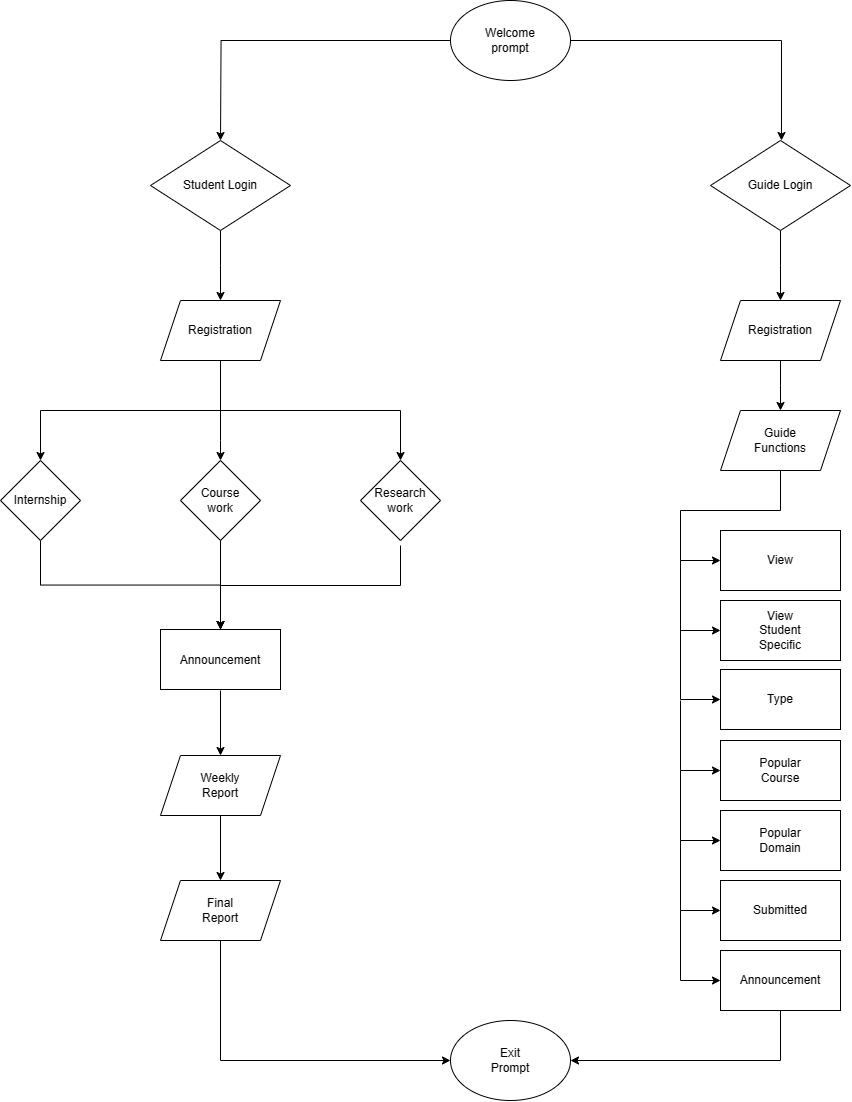

The diagram above was exported from draw.io. Its source (the exported page's mxGraphModel, read from the mxfile embedded in the PNG):
<mxGraphModel dx="1940" dy="637" grid="1" gridSize="10" guides="1" tooltips="1" connect="1" arrows="1" fold="1" page="1" pageScale="1" pageWidth="827" pageHeight="1169" math="0" shadow="0">
  <root>
    <mxCell id="WIyWlLk6GJQsqaUBKTNV-0" />
    <mxCell id="WIyWlLk6GJQsqaUBKTNV-1" parent="WIyWlLk6GJQsqaUBKTNV-0" />
    <mxCell id="n9UgYldnjV1o9OSQT1xj-9" style="edgeStyle=orthogonalEdgeStyle;rounded=0;orthogonalLoop=1;jettySize=auto;html=1;exitX=1;exitY=0.5;exitDx=0;exitDy=0;" edge="1" parent="WIyWlLk6GJQsqaUBKTNV-1" source="n9UgYldnjV1o9OSQT1xj-13">
      <mxGeometry relative="1" as="geometry">
        <mxPoint x="680" y="680" as="targetPoint" />
        <mxPoint x="550" y="580" as="sourcePoint" />
        <Array as="points">
          <mxPoint x="681" y="580" />
        </Array>
      </mxGeometry>
    </mxCell>
    <mxCell id="n9UgYldnjV1o9OSQT1xj-7" style="edgeStyle=orthogonalEdgeStyle;rounded=0;orthogonalLoop=1;jettySize=auto;html=1;" edge="1" parent="WIyWlLk6GJQsqaUBKTNV-1" source="n9UgYldnjV1o9OSQT1xj-13">
      <mxGeometry relative="1" as="geometry">
        <mxPoint x="120" y="680" as="targetPoint" />
        <mxPoint x="230" y="580" as="sourcePoint" />
      </mxGeometry>
    </mxCell>
    <mxCell id="n9UgYldnjV1o9OSQT1xj-21" style="edgeStyle=orthogonalEdgeStyle;rounded=0;orthogonalLoop=1;jettySize=auto;html=1;exitX=0.5;exitY=1;exitDx=0;exitDy=0;" edge="1" parent="WIyWlLk6GJQsqaUBKTNV-1" source="n9UgYldnjV1o9OSQT1xj-8">
      <mxGeometry relative="1" as="geometry">
        <mxPoint x="120" y="840" as="targetPoint" />
      </mxGeometry>
    </mxCell>
    <mxCell id="n9UgYldnjV1o9OSQT1xj-8" value="" style="rhombus;whiteSpace=wrap;html=1;" vertex="1" parent="WIyWlLk6GJQsqaUBKTNV-1">
      <mxGeometry x="50" y="680" width="140" height="90" as="geometry" />
    </mxCell>
    <mxCell id="n9UgYldnjV1o9OSQT1xj-16" style="edgeStyle=orthogonalEdgeStyle;rounded=0;orthogonalLoop=1;jettySize=auto;html=1;" edge="1" parent="WIyWlLk6GJQsqaUBKTNV-1" source="n9UgYldnjV1o9OSQT1xj-10">
      <mxGeometry relative="1" as="geometry">
        <mxPoint x="680" y="840" as="targetPoint" />
      </mxGeometry>
    </mxCell>
    <mxCell id="n9UgYldnjV1o9OSQT1xj-10" value="" style="rhombus;whiteSpace=wrap;html=1;" vertex="1" parent="WIyWlLk6GJQsqaUBKTNV-1">
      <mxGeometry x="610" y="680" width="140" height="90" as="geometry" />
    </mxCell>
    <mxCell id="n9UgYldnjV1o9OSQT1xj-11" value="Student Login" style="text;html=1;strokeColor=none;fillColor=none;align=center;verticalAlign=middle;whiteSpace=wrap;rounded=0;" vertex="1" parent="WIyWlLk6GJQsqaUBKTNV-1">
      <mxGeometry x="75" y="710" width="90" height="30" as="geometry" />
    </mxCell>
    <mxCell id="n9UgYldnjV1o9OSQT1xj-13" value="" style="ellipse;whiteSpace=wrap;html=1;" vertex="1" parent="WIyWlLk6GJQsqaUBKTNV-1">
      <mxGeometry x="350" y="540" width="120" height="80" as="geometry" />
    </mxCell>
    <mxCell id="n9UgYldnjV1o9OSQT1xj-12" value="Guide Login" style="text;html=1;strokeColor=none;fillColor=none;align=center;verticalAlign=middle;whiteSpace=wrap;rounded=0;" vertex="1" parent="WIyWlLk6GJQsqaUBKTNV-1">
      <mxGeometry x="640" y="710" width="80" height="30" as="geometry" />
    </mxCell>
    <mxCell id="n9UgYldnjV1o9OSQT1xj-14" value="Welcome prompt" style="text;html=1;strokeColor=none;fillColor=none;align=center;verticalAlign=middle;whiteSpace=wrap;rounded=0;" vertex="1" parent="WIyWlLk6GJQsqaUBKTNV-1">
      <mxGeometry x="380" y="565" width="60" height="30" as="geometry" />
    </mxCell>
    <mxCell id="n9UgYldnjV1o9OSQT1xj-41" style="edgeStyle=orthogonalEdgeStyle;rounded=0;orthogonalLoop=1;jettySize=auto;html=1;exitX=0.5;exitY=1;exitDx=0;exitDy=0;" edge="1" parent="WIyWlLk6GJQsqaUBKTNV-1" source="n9UgYldnjV1o9OSQT1xj-15">
      <mxGeometry relative="1" as="geometry">
        <mxPoint x="680" y="950" as="targetPoint" />
      </mxGeometry>
    </mxCell>
    <mxCell id="n9UgYldnjV1o9OSQT1xj-15" value="" style="shape=parallelogram;perimeter=parallelogramPerimeter;whiteSpace=wrap;html=1;fixedSize=1;" vertex="1" parent="WIyWlLk6GJQsqaUBKTNV-1">
      <mxGeometry x="620" y="840" width="120" height="60" as="geometry" />
    </mxCell>
    <mxCell id="n9UgYldnjV1o9OSQT1xj-24" style="edgeStyle=orthogonalEdgeStyle;rounded=0;orthogonalLoop=1;jettySize=auto;html=1;exitX=0.5;exitY=1;exitDx=0;exitDy=0;entryX=0.5;entryY=0;entryDx=0;entryDy=0;" edge="1" parent="WIyWlLk6GJQsqaUBKTNV-1" source="n9UgYldnjV1o9OSQT1xj-18" target="n9UgYldnjV1o9OSQT1xj-30">
      <mxGeometry relative="1" as="geometry">
        <mxPoint x="-60" y="980" as="targetPoint" />
      </mxGeometry>
    </mxCell>
    <mxCell id="n9UgYldnjV1o9OSQT1xj-25" style="edgeStyle=orthogonalEdgeStyle;rounded=0;orthogonalLoop=1;jettySize=auto;html=1;" edge="1" parent="WIyWlLk6GJQsqaUBKTNV-1" source="n9UgYldnjV1o9OSQT1xj-18">
      <mxGeometry relative="1" as="geometry">
        <mxPoint x="120" y="1000" as="targetPoint" />
        <Array as="points">
          <mxPoint x="120" y="980" />
          <mxPoint x="120" y="980" />
        </Array>
      </mxGeometry>
    </mxCell>
    <mxCell id="n9UgYldnjV1o9OSQT1xj-18" value="" style="shape=parallelogram;perimeter=parallelogramPerimeter;whiteSpace=wrap;html=1;fixedSize=1;" vertex="1" parent="WIyWlLk6GJQsqaUBKTNV-1">
      <mxGeometry x="60" y="840" width="120" height="60" as="geometry" />
    </mxCell>
    <mxCell id="n9UgYldnjV1o9OSQT1xj-28" style="edgeStyle=orthogonalEdgeStyle;rounded=0;orthogonalLoop=1;jettySize=auto;html=1;" edge="1" parent="WIyWlLk6GJQsqaUBKTNV-1">
      <mxGeometry relative="1" as="geometry">
        <mxPoint x="300" y="1000" as="targetPoint" />
        <mxPoint x="120" y="910" as="sourcePoint" />
        <Array as="points">
          <mxPoint x="120" y="950" />
          <mxPoint x="300" y="950" />
        </Array>
      </mxGeometry>
    </mxCell>
    <mxCell id="n9UgYldnjV1o9OSQT1xj-22" value="Registration" style="text;html=1;strokeColor=none;fillColor=none;align=center;verticalAlign=middle;whiteSpace=wrap;rounded=0;" vertex="1" parent="WIyWlLk6GJQsqaUBKTNV-1">
      <mxGeometry x="85" y="855" width="70" height="30" as="geometry" />
    </mxCell>
    <mxCell id="n9UgYldnjV1o9OSQT1xj-23" value="Registration" style="text;html=1;strokeColor=none;fillColor=none;align=center;verticalAlign=middle;whiteSpace=wrap;rounded=0;" vertex="1" parent="WIyWlLk6GJQsqaUBKTNV-1">
      <mxGeometry x="645" y="855" width="70" height="30" as="geometry" />
    </mxCell>
    <mxCell id="n9UgYldnjV1o9OSQT1xj-46" style="edgeStyle=orthogonalEdgeStyle;rounded=0;orthogonalLoop=1;jettySize=auto;html=1;exitX=0.5;exitY=1;exitDx=0;exitDy=0;entryX=0.5;entryY=0;entryDx=0;entryDy=0;" edge="1" parent="WIyWlLk6GJQsqaUBKTNV-1" target="n9UgYldnjV1o9OSQT1xj-80">
      <mxGeometry relative="1" as="geometry">
        <mxPoint x="120" y="1165" as="targetPoint" />
        <mxPoint x="300" y="1085" as="sourcePoint" />
        <Array as="points">
          <mxPoint x="300" y="1125" />
          <mxPoint x="120" y="1125" />
        </Array>
      </mxGeometry>
    </mxCell>
    <mxCell id="n9UgYldnjV1o9OSQT1xj-29" value="" style="rhombus;whiteSpace=wrap;html=1;" vertex="1" parent="WIyWlLk6GJQsqaUBKTNV-1">
      <mxGeometry x="260" y="1000" width="80" height="80" as="geometry" />
    </mxCell>
    <mxCell id="n9UgYldnjV1o9OSQT1xj-45" style="edgeStyle=orthogonalEdgeStyle;rounded=0;orthogonalLoop=1;jettySize=auto;html=1;exitX=0.5;exitY=1;exitDx=0;exitDy=0;entryX=0.5;entryY=0;entryDx=0;entryDy=0;" edge="1" parent="WIyWlLk6GJQsqaUBKTNV-1" source="n9UgYldnjV1o9OSQT1xj-30" target="n9UgYldnjV1o9OSQT1xj-80">
      <mxGeometry relative="1" as="geometry">
        <mxPoint x="120" y="1160" as="targetPoint" />
      </mxGeometry>
    </mxCell>
    <mxCell id="n9UgYldnjV1o9OSQT1xj-30" value="" style="rhombus;whiteSpace=wrap;html=1;" vertex="1" parent="WIyWlLk6GJQsqaUBKTNV-1">
      <mxGeometry x="-100" y="1000" width="80" height="80" as="geometry" />
    </mxCell>
    <mxCell id="n9UgYldnjV1o9OSQT1xj-47" style="edgeStyle=orthogonalEdgeStyle;rounded=0;orthogonalLoop=1;jettySize=auto;html=1;exitX=0.5;exitY=1;exitDx=0;exitDy=0;entryX=0.5;entryY=0;entryDx=0;entryDy=0;" edge="1" parent="WIyWlLk6GJQsqaUBKTNV-1" source="n9UgYldnjV1o9OSQT1xj-31" target="n9UgYldnjV1o9OSQT1xj-80">
      <mxGeometry relative="1" as="geometry">
        <mxPoint x="120" y="1160" as="targetPoint" />
      </mxGeometry>
    </mxCell>
    <mxCell id="n9UgYldnjV1o9OSQT1xj-31" value="" style="rhombus;whiteSpace=wrap;html=1;" vertex="1" parent="WIyWlLk6GJQsqaUBKTNV-1">
      <mxGeometry x="80" y="1000" width="80" height="80" as="geometry" />
    </mxCell>
    <mxCell id="n9UgYldnjV1o9OSQT1xj-32" value="Internship" style="text;html=1;strokeColor=none;fillColor=none;align=center;verticalAlign=middle;whiteSpace=wrap;rounded=0;" vertex="1" parent="WIyWlLk6GJQsqaUBKTNV-1">
      <mxGeometry x="-90" y="1025" width="60" height="30" as="geometry" />
    </mxCell>
    <mxCell id="n9UgYldnjV1o9OSQT1xj-33" value="Course work" style="text;html=1;strokeColor=none;fillColor=none;align=center;verticalAlign=middle;whiteSpace=wrap;rounded=0;" vertex="1" parent="WIyWlLk6GJQsqaUBKTNV-1">
      <mxGeometry x="90" y="1025" width="60" height="30" as="geometry" />
    </mxCell>
    <mxCell id="n9UgYldnjV1o9OSQT1xj-34" value="Research work" style="text;html=1;strokeColor=none;fillColor=none;align=center;verticalAlign=middle;whiteSpace=wrap;rounded=0;" vertex="1" parent="WIyWlLk6GJQsqaUBKTNV-1">
      <mxGeometry x="270" y="1025" width="60" height="30" as="geometry" />
    </mxCell>
    <mxCell id="n9UgYldnjV1o9OSQT1xj-53" style="edgeStyle=orthogonalEdgeStyle;rounded=0;orthogonalLoop=1;jettySize=auto;html=1;exitX=0.5;exitY=1;exitDx=0;exitDy=0;entryX=0;entryY=0.5;entryDx=0;entryDy=0;" edge="1" parent="WIyWlLk6GJQsqaUBKTNV-1" source="n9UgYldnjV1o9OSQT1xj-40" target="n9UgYldnjV1o9OSQT1xj-54">
      <mxGeometry relative="1" as="geometry">
        <mxPoint x="610" y="1100" as="targetPoint" />
        <Array as="points">
          <mxPoint x="680" y="1050" />
          <mxPoint x="580" y="1050" />
          <mxPoint x="580" y="1100" />
        </Array>
      </mxGeometry>
    </mxCell>
    <mxCell id="n9UgYldnjV1o9OSQT1xj-40" value="" style="shape=parallelogram;perimeter=parallelogramPerimeter;whiteSpace=wrap;html=1;fixedSize=1;" vertex="1" parent="WIyWlLk6GJQsqaUBKTNV-1">
      <mxGeometry x="620" y="950" width="120" height="60" as="geometry" />
    </mxCell>
    <mxCell id="n9UgYldnjV1o9OSQT1xj-42" value="Guide Functions" style="text;html=1;strokeColor=none;fillColor=none;align=center;verticalAlign=middle;whiteSpace=wrap;rounded=0;" vertex="1" parent="WIyWlLk6GJQsqaUBKTNV-1">
      <mxGeometry x="650" y="965" width="60" height="30" as="geometry" />
    </mxCell>
    <mxCell id="n9UgYldnjV1o9OSQT1xj-84" style="edgeStyle=orthogonalEdgeStyle;rounded=0;orthogonalLoop=1;jettySize=auto;html=1;exitX=0.5;exitY=1;exitDx=0;exitDy=0;entryX=0.5;entryY=0;entryDx=0;entryDy=0;" edge="1" parent="WIyWlLk6GJQsqaUBKTNV-1" source="n9UgYldnjV1o9OSQT1xj-48" target="n9UgYldnjV1o9OSQT1xj-50">
      <mxGeometry relative="1" as="geometry" />
    </mxCell>
    <mxCell id="n9UgYldnjV1o9OSQT1xj-48" value="" style="shape=parallelogram;perimeter=parallelogramPerimeter;whiteSpace=wrap;html=1;fixedSize=1;" vertex="1" parent="WIyWlLk6GJQsqaUBKTNV-1">
      <mxGeometry x="60" y="1295" width="120" height="60" as="geometry" />
    </mxCell>
    <mxCell id="n9UgYldnjV1o9OSQT1xj-49" value="Weekly Report" style="text;html=1;strokeColor=none;fillColor=none;align=center;verticalAlign=middle;whiteSpace=wrap;rounded=0;" vertex="1" parent="WIyWlLk6GJQsqaUBKTNV-1">
      <mxGeometry x="90" y="1310" width="60" height="30" as="geometry" />
    </mxCell>
    <mxCell id="n9UgYldnjV1o9OSQT1xj-76" style="edgeStyle=orthogonalEdgeStyle;rounded=0;orthogonalLoop=1;jettySize=auto;html=1;exitX=0.5;exitY=1;exitDx=0;exitDy=0;entryX=0;entryY=0.5;entryDx=0;entryDy=0;" edge="1" parent="WIyWlLk6GJQsqaUBKTNV-1" source="n9UgYldnjV1o9OSQT1xj-50" target="n9UgYldnjV1o9OSQT1xj-74">
      <mxGeometry relative="1" as="geometry">
        <Array as="points">
          <mxPoint x="120" y="1600" />
          <mxPoint x="350" y="1600" />
        </Array>
      </mxGeometry>
    </mxCell>
    <mxCell id="n9UgYldnjV1o9OSQT1xj-50" value="" style="shape=parallelogram;perimeter=parallelogramPerimeter;whiteSpace=wrap;html=1;fixedSize=1;" vertex="1" parent="WIyWlLk6GJQsqaUBKTNV-1">
      <mxGeometry x="60" y="1420" width="120" height="60" as="geometry" />
    </mxCell>
    <mxCell id="n9UgYldnjV1o9OSQT1xj-52" value="Final Report" style="text;html=1;strokeColor=none;fillColor=none;align=center;verticalAlign=middle;whiteSpace=wrap;rounded=0;" vertex="1" parent="WIyWlLk6GJQsqaUBKTNV-1">
      <mxGeometry x="90" y="1435" width="60" height="30" as="geometry" />
    </mxCell>
    <mxCell id="n9UgYldnjV1o9OSQT1xj-54" value="" style="rounded=0;whiteSpace=wrap;html=1;" vertex="1" parent="WIyWlLk6GJQsqaUBKTNV-1">
      <mxGeometry x="620" y="1070" width="120" height="60" as="geometry" />
    </mxCell>
    <mxCell id="n9UgYldnjV1o9OSQT1xj-55" value="" style="endArrow=classic;html=1;rounded=0;" edge="1" parent="WIyWlLk6GJQsqaUBKTNV-1">
      <mxGeometry width="50" height="50" relative="1" as="geometry">
        <mxPoint x="580" y="1100" as="sourcePoint" />
        <mxPoint x="620" y="1170" as="targetPoint" />
        <Array as="points">
          <mxPoint x="580" y="1170" />
        </Array>
      </mxGeometry>
    </mxCell>
    <mxCell id="n9UgYldnjV1o9OSQT1xj-56" value="" style="rounded=0;whiteSpace=wrap;html=1;" vertex="1" parent="WIyWlLk6GJQsqaUBKTNV-1">
      <mxGeometry x="620" y="1140" width="120" height="60" as="geometry" />
    </mxCell>
    <mxCell id="n9UgYldnjV1o9OSQT1xj-57" value="" style="endArrow=classic;html=1;rounded=0;" edge="1" parent="WIyWlLk6GJQsqaUBKTNV-1">
      <mxGeometry width="50" height="50" relative="1" as="geometry">
        <mxPoint x="580" y="1169" as="sourcePoint" />
        <mxPoint x="620" y="1239" as="targetPoint" />
        <Array as="points">
          <mxPoint x="580" y="1239" />
        </Array>
      </mxGeometry>
    </mxCell>
    <mxCell id="n9UgYldnjV1o9OSQT1xj-58" value="" style="rounded=0;whiteSpace=wrap;html=1;" vertex="1" parent="WIyWlLk6GJQsqaUBKTNV-1">
      <mxGeometry x="620" y="1209" width="120" height="60" as="geometry" />
    </mxCell>
    <mxCell id="n9UgYldnjV1o9OSQT1xj-59" value="" style="endArrow=classic;html=1;rounded=0;" edge="1" parent="WIyWlLk6GJQsqaUBKTNV-1">
      <mxGeometry width="50" height="50" relative="1" as="geometry">
        <mxPoint x="580" y="1240" as="sourcePoint" />
        <mxPoint x="620" y="1310" as="targetPoint" />
        <Array as="points">
          <mxPoint x="580" y="1310" />
        </Array>
      </mxGeometry>
    </mxCell>
    <mxCell id="n9UgYldnjV1o9OSQT1xj-60" value="" style="rounded=0;whiteSpace=wrap;html=1;" vertex="1" parent="WIyWlLk6GJQsqaUBKTNV-1">
      <mxGeometry x="620" y="1280" width="120" height="60" as="geometry" />
    </mxCell>
    <mxCell id="n9UgYldnjV1o9OSQT1xj-61" value="" style="endArrow=classic;html=1;rounded=0;" edge="1" parent="WIyWlLk6GJQsqaUBKTNV-1">
      <mxGeometry width="50" height="50" relative="1" as="geometry">
        <mxPoint x="580" y="1310" as="sourcePoint" />
        <mxPoint x="620" y="1380" as="targetPoint" />
        <Array as="points">
          <mxPoint x="580" y="1380" />
        </Array>
      </mxGeometry>
    </mxCell>
    <mxCell id="n9UgYldnjV1o9OSQT1xj-62" value="" style="rounded=0;whiteSpace=wrap;html=1;" vertex="1" parent="WIyWlLk6GJQsqaUBKTNV-1">
      <mxGeometry x="620" y="1350" width="120" height="60" as="geometry" />
    </mxCell>
    <mxCell id="n9UgYldnjV1o9OSQT1xj-63" value="View" style="text;html=1;strokeColor=none;fillColor=none;align=center;verticalAlign=middle;whiteSpace=wrap;rounded=0;" vertex="1" parent="WIyWlLk6GJQsqaUBKTNV-1">
      <mxGeometry x="650" y="1085" width="60" height="30" as="geometry" />
    </mxCell>
    <mxCell id="n9UgYldnjV1o9OSQT1xj-64" value="View Student Specific" style="text;html=1;strokeColor=none;fillColor=none;align=center;verticalAlign=middle;whiteSpace=wrap;rounded=0;" vertex="1" parent="WIyWlLk6GJQsqaUBKTNV-1">
      <mxGeometry x="650" y="1155" width="60" height="30" as="geometry" />
    </mxCell>
    <mxCell id="n9UgYldnjV1o9OSQT1xj-65" value="Popular Domain" style="text;html=1;strokeColor=none;fillColor=none;align=center;verticalAlign=middle;whiteSpace=wrap;rounded=0;" vertex="1" parent="WIyWlLk6GJQsqaUBKTNV-1">
      <mxGeometry x="650" y="1365" width="60" height="30" as="geometry" />
    </mxCell>
    <mxCell id="n9UgYldnjV1o9OSQT1xj-66" value="" style="endArrow=classic;html=1;rounded=0;" edge="1" parent="WIyWlLk6GJQsqaUBKTNV-1">
      <mxGeometry width="50" height="50" relative="1" as="geometry">
        <mxPoint x="580" y="1380" as="sourcePoint" />
        <mxPoint x="620" y="1450" as="targetPoint" />
        <Array as="points">
          <mxPoint x="580" y="1450" />
        </Array>
      </mxGeometry>
    </mxCell>
    <mxCell id="n9UgYldnjV1o9OSQT1xj-67" value="" style="rounded=0;whiteSpace=wrap;html=1;" vertex="1" parent="WIyWlLk6GJQsqaUBKTNV-1">
      <mxGeometry x="620" y="1420" width="120" height="60" as="geometry" />
    </mxCell>
    <mxCell id="n9UgYldnjV1o9OSQT1xj-68" value="Submitted" style="text;html=1;strokeColor=none;fillColor=none;align=center;verticalAlign=middle;whiteSpace=wrap;rounded=0;" vertex="1" parent="WIyWlLk6GJQsqaUBKTNV-1">
      <mxGeometry x="650" y="1435" width="60" height="30" as="geometry" />
    </mxCell>
    <mxCell id="n9UgYldnjV1o9OSQT1xj-69" value="" style="endArrow=classic;html=1;rounded=0;" edge="1" parent="WIyWlLk6GJQsqaUBKTNV-1">
      <mxGeometry width="50" height="50" relative="1" as="geometry">
        <mxPoint x="580" y="1450" as="sourcePoint" />
        <mxPoint x="620" y="1520" as="targetPoint" />
        <Array as="points">
          <mxPoint x="580" y="1520" />
        </Array>
      </mxGeometry>
    </mxCell>
    <mxCell id="n9UgYldnjV1o9OSQT1xj-70" value="" style="rounded=0;whiteSpace=wrap;html=1;" vertex="1" parent="WIyWlLk6GJQsqaUBKTNV-1">
      <mxGeometry x="620" y="1490" width="120" height="60" as="geometry" />
    </mxCell>
    <mxCell id="n9UgYldnjV1o9OSQT1xj-77" style="edgeStyle=orthogonalEdgeStyle;rounded=0;orthogonalLoop=1;jettySize=auto;html=1;exitX=0.5;exitY=1;exitDx=0;exitDy=0;entryX=1;entryY=0.5;entryDx=0;entryDy=0;" edge="1" parent="WIyWlLk6GJQsqaUBKTNV-1" source="n9UgYldnjV1o9OSQT1xj-70" target="n9UgYldnjV1o9OSQT1xj-74">
      <mxGeometry relative="1" as="geometry">
        <Array as="points">
          <mxPoint x="680" y="1600" />
          <mxPoint x="470" y="1600" />
        </Array>
      </mxGeometry>
    </mxCell>
    <mxCell id="n9UgYldnjV1o9OSQT1xj-71" value="Announcement" style="text;html=1;strokeColor=none;fillColor=none;align=center;verticalAlign=middle;whiteSpace=wrap;rounded=0;" vertex="1" parent="WIyWlLk6GJQsqaUBKTNV-1">
      <mxGeometry x="650" y="1505" width="60" height="30" as="geometry" />
    </mxCell>
    <mxCell id="n9UgYldnjV1o9OSQT1xj-72" value="Type" style="text;html=1;strokeColor=none;fillColor=none;align=center;verticalAlign=middle;whiteSpace=wrap;rounded=0;" vertex="1" parent="WIyWlLk6GJQsqaUBKTNV-1">
      <mxGeometry x="650" y="1224" width="60" height="30" as="geometry" />
    </mxCell>
    <mxCell id="n9UgYldnjV1o9OSQT1xj-73" value="Popular Course" style="text;html=1;strokeColor=none;fillColor=none;align=center;verticalAlign=middle;whiteSpace=wrap;rounded=0;" vertex="1" parent="WIyWlLk6GJQsqaUBKTNV-1">
      <mxGeometry x="650" y="1295" width="60" height="30" as="geometry" />
    </mxCell>
    <mxCell id="n9UgYldnjV1o9OSQT1xj-74" value="" style="ellipse;whiteSpace=wrap;html=1;" vertex="1" parent="WIyWlLk6GJQsqaUBKTNV-1">
      <mxGeometry x="350" y="1560" width="120" height="80" as="geometry" />
    </mxCell>
    <mxCell id="n9UgYldnjV1o9OSQT1xj-79" value="Exit Prompt" style="text;html=1;strokeColor=none;fillColor=none;align=center;verticalAlign=middle;whiteSpace=wrap;rounded=0;" vertex="1" parent="WIyWlLk6GJQsqaUBKTNV-1">
      <mxGeometry x="380" y="1585" width="60" height="30" as="geometry" />
    </mxCell>
    <mxCell id="n9UgYldnjV1o9OSQT1xj-80" value="" style="rounded=0;whiteSpace=wrap;html=1;" vertex="1" parent="WIyWlLk6GJQsqaUBKTNV-1">
      <mxGeometry x="60" y="1169" width="120" height="60" as="geometry" />
    </mxCell>
    <mxCell id="n9UgYldnjV1o9OSQT1xj-82" value="" style="endArrow=classic;html=1;rounded=0;entryX=0.5;entryY=0;entryDx=0;entryDy=0;" edge="1" parent="WIyWlLk6GJQsqaUBKTNV-1" target="n9UgYldnjV1o9OSQT1xj-48">
      <mxGeometry width="50" height="50" relative="1" as="geometry">
        <mxPoint x="120" y="1230" as="sourcePoint" />
        <mxPoint x="250" y="1210" as="targetPoint" />
      </mxGeometry>
    </mxCell>
    <mxCell id="n9UgYldnjV1o9OSQT1xj-85" value="Announcement" style="text;html=1;strokeColor=none;fillColor=none;align=center;verticalAlign=middle;whiteSpace=wrap;rounded=0;" vertex="1" parent="WIyWlLk6GJQsqaUBKTNV-1">
      <mxGeometry x="90" y="1185" width="60" height="30" as="geometry" />
    </mxCell>
  </root>
</mxGraphModel>